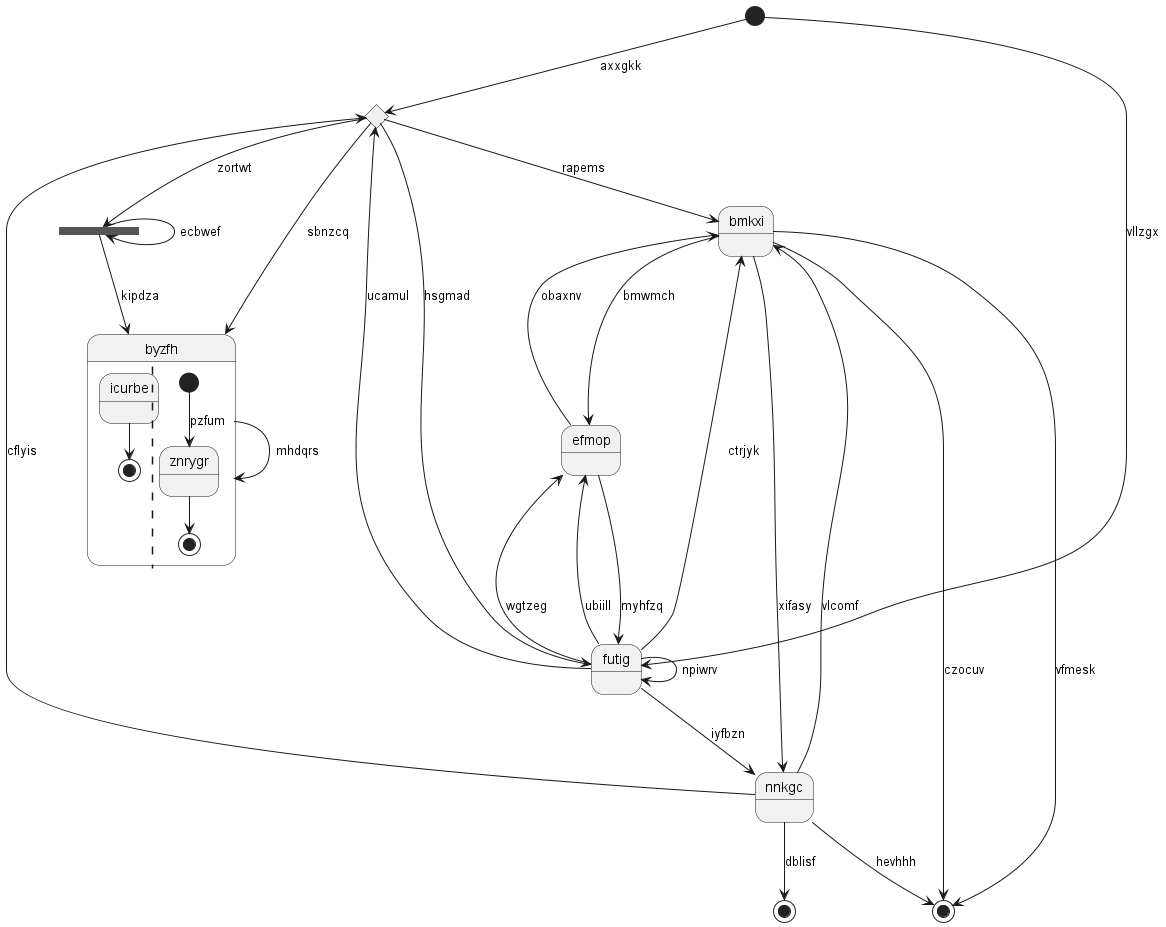

The diagram above was rendered by PlantUML. Its source (embedded in the PNG):
@startuml
state "byzfh" as 0 {
icurbe --> [*]
||
[*] --> znrygr : pzfum
znrygr --> [*]
}
state 1 <<choice>>
state "bmkxi" as 2
state 3 <<end>>
state 4 <<fork>>
state "nnkgc" as 5
state 6 <<start>>
state "futig" as 7
state "efmop" as 8
state 9 <<end>>
0 --> 0 : mhdqrs
1 --> 0 : sbnzcq
7 --> 1 : ucamul
1 --> 7 : hsgmad
1 --> 2 : rapems
2 --> 9 : vfmesk
2 --> 9 : czocuv
7 --> 2 : ctrjyk
5 --> 2 : vlcomf
5 --> 3 : dblisf
1 --> 4 : zortwt
4 --> 0 : kipdza
4 --> 4 : ecbwef
5 --> 1 : cflyis
2 --> 5 : xifasy
6 --> 1 : axxgkk
7 --> 5 : iyfbzn
7 --> 8 : wgtzeg
6 --> 7 : vllzgx
7 --> 7 : npiwrv
8 --> 2 : obaxnv
8 --> 7 : myhfzq
7 --> 8 : ubiill
2 --> 8 : bmwmch
5 --> 9 : hevhhh
@enduml